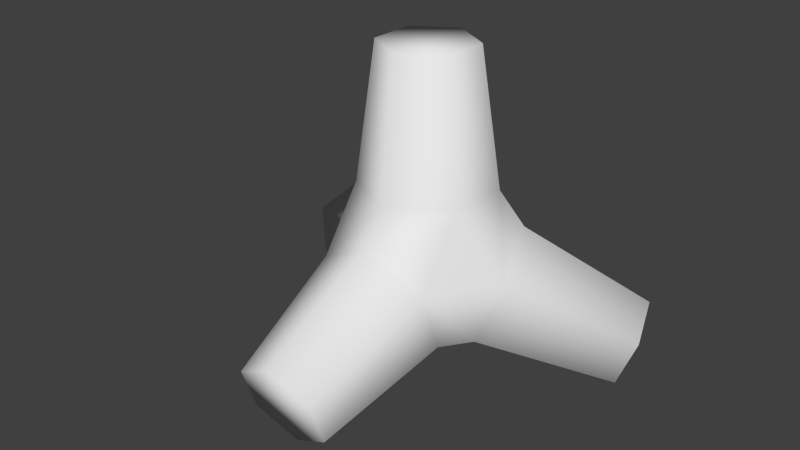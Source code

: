 # Source: stklib_tetrapodUnderwater_a.blend  (saved by Blender 2.71.0; exported with 4.5.12 LTS)
import bpy
from mathutils import Matrix  # noqa: F401  (used for matrix-valued properties, if any)

bpy.ops.wm.read_factory_settings(use_empty=True)
scene = bpy.context.scene
scene.name = 'Scene'

# ---- collections
col_collection_1 = bpy.data.collections.new('Collection 1'); scene.collection.children.link(col_collection_1)

# ---- world
world_world = bpy.data.worlds.new('World'); scene.world = world_world
world_world.color = (0.05088, 0.05088, 0.05088)
world_world.use_sun_shadow = False
world_world.sun_shadow_jitter_overblur = 0.0
world_world.cycles.sampling_method = 'MANUAL'
world_world.cycles.sample_map_resolution = 256

# ---- meshes
me_circle_004_circle_007 = bpy.data.meshes.new('Circle.004_Circle.007')
me_circle_004_circle_007.from_pydata([(0.04671, -4.068, 4.324), (-0.005088, -2.884, 12.74), (-2.507, -1.425, 12.73), (-3.481, -2.01, 4.301), (-2.494, 1.471, 12.73), (-3.463, 2.074, 4.303), (0.02058, 2.908, 12.75), (0.08291, 4.101, 4.328), (2.522, 1.449, 12.76), (3.611, 2.043, 4.351), (2.509, -1.447, 12.76), (3.593, -2.042, 4.349), (0.1175, -2.717, -5.24), (0.09149, -11.06, -6.863), (-2.428, -11.53, -5.511), (-3.436, -3.367, -3.334), (-2.451, -12.47, -2.773), (-3.468, -4.699, 0.5273), (0.04601, -12.95, -1.387), (0.05337, -5.381, 2.482), (2.565, -12.49, -2.739), (3.607, -4.73, 0.5753), (2.588, -11.55, -5.477), (3.639, -3.399, -3.286), (1.046, 4.726, -3.459), (8.465, 7.944, -6.088), (9.266, 5.518, -7.451), (2.177, 1.304, -5.38), (11.02, 3.627, -6.131), (4.648, -1.363, -3.519), (11.97, 4.163, -3.448), (5.988, -0.6071, 0.265), (11.17, 6.589, -2.086), (4.858, 2.815, 2.187), (9.415, 8.48, -3.406), (2.387, 5.482, 0.3248), (-5.75, -0.6904, 0.7577), (-12.09, 3.992, -2.438), (-11.36, 3.468, -5.192), (-4.721, -1.429, -3.125), (-9.749, 5.383, -6.653), (-2.452, 1.271, -5.186), (-8.871, 7.821, -5.361), (-1.213, 4.71, -3.364), (-9.601, 8.345, -2.608), (-2.243, 5.449, 0.5191), (-11.21, 6.431, -1.146), (-4.511, 2.749, 2.58)], [], [(0, 1, 2, 3), (3, 2, 4, 5), (5, 4, 6, 7), (7, 6, 8, 9), (9, 8, 10, 11), (1, 0, 11, 10), (12, 13, 14, 15), (15, 14, 16, 17), (17, 16, 18, 19), (19, 18, 20, 21), (21, 20, 22, 23), (23, 22, 13, 12), (24, 25, 26, 27), (27, 26, 28, 29), (29, 28, 30, 31), (31, 30, 32, 33), (33, 32, 34, 35), (35, 34, 25, 24), (36, 37, 38, 39), (39, 38, 40, 41), (41, 40, 42, 43), (43, 42, 44, 45), (45, 44, 46, 47), (47, 46, 37, 36), (0, 3, 17, 19), (11, 0, 19, 21), (21, 23, 29, 31), (9, 11, 31, 33), (7, 9, 33, 35), (35, 24, 43, 45), (5, 7, 45, 47), (3, 5, 47, 36), (15, 17, 36, 39), (12, 15, 39, 41), (23, 12, 27, 29), (24, 27, 41, 43), (41, 27, 12), (35, 45, 7), (21, 31, 11), (17, 3, 36), (4, 2, 1, 6), (10, 8, 6, 1), (22, 20, 18, 13), (16, 14, 13, 18), (46, 40, 38, 37), (44, 42, 40, 46), (25, 34, 32, 26), (30, 28, 26, 32)])
me_circle_004_circle_007.polygons.foreach_set('use_smooth', [True] * 48)
_uv = me_circle_004_circle_007.uv_layers.new(name='UVMap')
_uv.uv.foreach_set('vector', [0.4065, 0.3745, 0.5116, 0.4701, 0.471, 0.4975, 0.3482, 0.4305, 0.3482, 0.4305, 0.471, 0.4975, 0.4599, 0.5317, 0.318, 0.5164, 0.318, 0.5164, 0.4599, 0.5317, 0.4886, 0.5698, 0.3382, 0.6008, 0.794, 0.3381, 0.9252, 0.2926, 0.9293, 0.3395, 0.8136, 0.4121, 0.8136, 0.4121, 0.9293, 0.3395, 0.9532, 0.3653, 0.8758, 0.474, 0.9993, 0.359, 0.9525, 0.5016, 0.8758, 0.474, 0.9532, 0.3653, 0.1764, 0.238, 0.2869, 0.1457, 0.3085, 0.1902, 0.2255, 0.304, 0.2255, 0.304, 0.3085, 0.1902, 0.341, 0.2062, 0.3072, 0.339, 0.3072, 0.339, 0.341, 0.2062, 0.383, 0.1833, 0.3897, 0.3366, 0.9541, 0.5431, 1.013, 0.6739, 0.9646, 0.6825, 0.8803, 0.5729, 0.8803, 0.5729, 0.9646, 0.6825, 0.9405, 0.7093, 0.8196, 0.6389, 0.8196, 0.6389, 0.9405, 0.7093, 0.9511, 0.7559, 0.8011, 0.7214, 0.6589, 0.3094, 0.5743, 0.4222, 0.5211, 0.4297, 0.5777, 0.2659, 0.7251, 0.6872, 0.6025, 0.6092, 0.6382, 0.5749, 0.7732, 0.6206, 0.7732, 0.6206, 0.6382, 0.5749, 0.6434, 0.5384, 0.7847, 0.5307, 0.7847, 0.5307, 0.6434, 0.5384, 0.6083, 0.5056, 0.7649, 0.4397, 0.7649, 0.4397, 0.6083, 0.5056, 0.6018, 0.4513, 0.7176, 0.3738, 0.7176, 0.3738, 0.6018, 0.4513, 0.5743, 0.4222, 0.6589, 0.3094, 0.2487, 0.4244, 0.1088, 0.477, 0.08952, 0.4451, 0.1949, 0.3456, 0.1949, 0.3456, 0.08952, 0.4451, 0.04059, 0.4417, 0.1185, 0.305, 0.1515, 0.7195, 0.06674, 0.6161, 0.1075, 0.5975, 0.2062, 0.6766, 0.2062, 0.6766, 0.1075, 0.5975, 0.1233, 0.5675, 0.2473, 0.6061, 0.2473, 0.6061, 0.1233, 0.5675, 0.1025, 0.5277, 0.2692, 0.5139, 0.2692, 0.5139, 0.1025, 0.5277, 0.1088, 0.477, 0.2487, 0.4244, 0.4065, 0.3745, 0.3482, 0.4305, 0.3072, 0.339, 0.3897, 0.3366, 0.8758, 0.474, 0.9525, 0.5016, 0.9541, 0.5431, 0.8803, 0.5729, 0.8803, 0.5729, 0.8196, 0.6389, 0.7732, 0.6206, 0.7847, 0.5307, 0.8136, 0.4121, 0.8758, 0.474, 0.7847, 0.5307, 0.7649, 0.4397, 0.794, 0.3381, 0.8136, 0.4121, 0.7649, 0.4397, 0.7176, 0.3738, 0.3008, 0.6781, 0.2347, 0.7051, 0.2062, 0.6766, 0.2473, 0.6061, 0.318, 0.5164, 0.3382, 0.6008, 0.2473, 0.6061, 0.2692, 0.5139, 0.3482, 0.4305, 0.318, 0.5164, 0.2692, 0.5139, 0.2487, 0.4244, 0.2255, 0.304, 0.3072, 0.339, 0.2487, 0.4244, 0.1949, 0.3456, 0.1764, 0.238, 0.2255, 0.304, 0.1949, 0.3456, 0.1185, 0.305, 0.8196, 0.6389, 0.8011, 0.7214, 0.7251, 0.6872, 0.7732, 0.6206, 0.2347, 0.7051, 0.2083, 0.7653, 0.1515, 0.7195, 0.2062, 0.6766, 0.1185, 0.305, 0.09354, 0.2222, 0.1764, 0.238, 0.3008, 0.6781, 0.2473, 0.6061, 0.3382, 0.6008, 0.8803, 0.5729, 0.7847, 0.5307, 0.8758, 0.474, 0.3072, 0.339, 0.3482, 0.4305, 0.2487, 0.4244, 0.4599, 0.5317, 0.471, 0.4975, 0.5116, 0.4701, 0.4886, 0.5698, 0.9532, 0.3653, 0.9293, 0.3395, 0.9252, 0.2926, 0.9993, 0.359, 0.9405, 0.7093, 0.9646, 0.6825, 1.013, 0.6739, 0.9511, 0.7559, 0.341, 0.2062, 0.3085, 0.1902, 0.2869, 0.1457, 0.383, 0.1833, 0.1025, 0.5277, 0.04059, 0.4417, 0.08952, 0.4451, 0.1088, 0.477, 0.1233, 0.5675, 0.1075, 0.5975, 0.06674, 0.6161, 0.1025, 0.5277, 0.5743, 0.4222, 0.6018, 0.4513, 0.6083, 0.5056, 0.5211, 0.4297, 0.6434, 0.5384, 0.6382, 0.5749, 0.6025, 0.6092, 0.6083, 0.5056])
_ca = me_circle_004_circle_007.color_attributes.new('Col', 'BYTE_COLOR', 'CORNER')
_ca.data.foreach_set('color', [0.2831, 0.6514, 0.7529, 1.0, 0.2831, 0.6514, 0.7529, 1.0, 0.2831, 0.6514, 0.7529, 1.0, 0.2831, 0.6514, 0.7529, 1.0, 0.2831, 0.6514, 0.7529, 1.0, 0.2831, 0.6514, 0.7529, 1.0, 0.2831, 0.6514, 0.7529, 1.0, 0.2831, 0.6514, 0.7529, 1.0, 0.2831, 0.6514, 0.7529, 1.0, 0.2831, 0.6514, 0.7529, 1.0, 0.2831, 0.6514, 0.7529, 1.0, 0.2831, 0.6514, 0.7529, 1.0, 0.2831, 0.6514, 0.7529, 1.0, 0.2831, 0.6514, 0.7529, 1.0, 0.2831, 0.6514, 0.7529, 1.0, 0.2831, 0.6514, 0.7529, 1.0, 0.2831, 0.6514, 0.7529, 1.0, 0.2831, 0.6514, 0.7529, 1.0, 0.2831, 0.6514, 0.7529, 1.0, 0.2831, 0.6514, 0.7529, 1.0, 0.2831, 0.6514, 0.7529, 1.0, 0.2831, 0.6514, 0.7529, 1.0, 0.2831, 0.6514, 0.7529, 1.0, 0.2831, 0.6514, 0.7529, 1.0, 0.2831, 0.6514, 0.7529, 1.0, 0.2831, 0.6514, 0.7529, 1.0, 0.2831, 0.6514, 0.7529, 1.0, 0.2831, 0.6514, 0.7529, 1.0, 0.2831, 0.6514, 0.7529, 1.0, 0.2831, 0.6514, 0.7529, 1.0, 0.2831, 0.6514, 0.7529, 1.0, 0.2831, 0.6514, 0.7529, 1.0, 0.2831, 0.6514, 0.7529, 1.0, 0.2831, 0.6514, 0.7529, 1.0, 0.2831, 0.6514, 0.7529, 1.0, 0.2831, 0.6514, 0.7529, 1.0, 0.2831, 0.6514, 0.7529, 1.0, 0.2831, 0.6514, 0.7529, 1.0, 0.2831, 0.6514, 0.7529, 1.0, 0.2831, 0.6514, 0.7529, 1.0, 0.2831, 0.6514, 0.7529, 1.0, 0.2831, 0.6514, 0.7529, 1.0, 0.2831, 0.6514, 0.7529, 1.0, 0.2831, 0.6514, 0.7529, 1.0, 0.2831, 0.6514, 0.7529, 1.0, 0.2831, 0.6514, 0.7529, 1.0, 0.2831, 0.6514, 0.7529, 1.0, 0.2831, 0.6514, 0.7529, 1.0, 0.2831, 0.6514, 0.7529, 1.0, 0.2831, 0.6514, 0.7529, 1.0, 0.2831, 0.6514, 0.7529, 1.0, 0.2831, 0.6514, 0.7529, 1.0, 0.2831, 0.6514, 0.7529, 1.0, 0.2831, 0.6514, 0.7529, 1.0, 0.2831, 0.6514, 0.7529, 1.0, 0.2831, 0.6514, 0.7529, 1.0, 0.2831, 0.6514, 0.7529, 1.0, 0.2831, 0.6514, 0.7529, 1.0, 0.2831, 0.6514, 0.7529, 1.0, 0.2831, 0.6514, 0.7529, 1.0, 0.2831, 0.6514, 0.7529, 1.0, 0.2831, 0.6514, 0.7529, 1.0, 0.2831, 0.6514, 0.7529, 1.0, 0.2831, 0.6514, 0.7529, 1.0, 0.2831, 0.6514, 0.7529, 1.0, 0.2831, 0.6514, 0.7529, 1.0, 0.2831, 0.6514, 0.7529, 1.0, 0.2831, 0.6514, 0.7529, 1.0, 0.2831, 0.6514, 0.7529, 1.0, 0.2831, 0.6514, 0.7529, 1.0, 0.2831, 0.6514, 0.7529, 1.0, 0.2831, 0.6514, 0.7529, 1.0, 0.2831, 0.6514, 0.7529, 1.0, 0.2831, 0.6514, 0.7529, 1.0, 0.2831, 0.6514, 0.7529, 1.0, 0.2831, 0.6514, 0.7529, 1.0, 0.2831, 0.6514, 0.7529, 1.0, 0.2831, 0.6514, 0.7529, 1.0, 0.2831, 0.6514, 0.7529, 1.0, 0.2831, 0.6514, 0.7529, 1.0, 0.2831, 0.6514, 0.7529, 1.0, 0.2831, 0.6514, 0.7529, 1.0, 0.2831, 0.6514, 0.7529, 1.0, 0.2831, 0.6514, 0.7529, 1.0, 0.2831, 0.6514, 0.7529, 1.0, 0.2831, 0.6514, 0.7529, 1.0, 0.2831, 0.6514, 0.7529, 1.0, 0.2831, 0.6514, 0.7529, 1.0, 0.2831, 0.6514, 0.7529, 1.0, 0.2831, 0.6514, 0.7529, 1.0, 0.2831, 0.6514, 0.7529, 1.0, 0.2831, 0.6514, 0.7529, 1.0, 0.2831, 0.6514, 0.7529, 1.0, 0.2831, 0.6514, 0.7529, 1.0, 0.2831, 0.6514, 0.7529, 1.0, 0.2831, 0.6514, 0.7529, 1.0, 0.2831, 0.6514, 0.7529, 1.0, 0.2831, 0.6514, 0.7529, 1.0, 0.2831, 0.6514, 0.7529, 1.0, 0.2831, 0.6514, 0.7529, 1.0, 0.2831, 0.6514, 0.7529, 1.0, 0.2831, 0.6514, 0.7529, 1.0, 0.2831, 0.6514, 0.7529, 1.0, 0.2831, 0.6514, 0.7529, 1.0, 0.2831, 0.6514, 0.7529, 1.0, 0.2831, 0.6514, 0.7529, 1.0, 0.2831, 0.6514, 0.7529, 1.0, 0.2831, 0.6514, 0.7529, 1.0, 0.2831, 0.6514, 0.7529, 1.0, 0.2831, 0.6514, 0.7529, 1.0, 0.2831, 0.6514, 0.7529, 1.0, 0.2831, 0.6514, 0.7529, 1.0, 0.2831, 0.6514, 0.7529, 1.0, 0.2831, 0.6514, 0.7529, 1.0, 0.2831, 0.6514, 0.7529, 1.0, 0.2831, 0.6514, 0.7529, 1.0, 0.2831, 0.6514, 0.7529, 1.0, 0.2831, 0.6514, 0.7529, 1.0, 0.2831, 0.6514, 0.7529, 1.0, 0.2831, 0.6514, 0.7529, 1.0, 0.2831, 0.6514, 0.7529, 1.0, 0.2831, 0.6514, 0.7529, 1.0, 0.2831, 0.6514, 0.7529, 1.0, 0.2831, 0.6514, 0.7529, 1.0, 0.2831, 0.6514, 0.7529, 1.0, 0.2831, 0.6514, 0.7529, 1.0, 0.2831, 0.6514, 0.7529, 1.0, 0.2831, 0.6514, 0.7529, 1.0, 0.2831, 0.6514, 0.7529, 1.0, 0.2831, 0.6514, 0.7529, 1.0, 0.2831, 0.6514, 0.7529, 1.0, 0.2831, 0.6514, 0.7529, 1.0, 0.2831, 0.6514, 0.7529, 1.0, 0.2831, 0.6514, 0.7529, 1.0, 0.2831, 0.6514, 0.7529, 1.0, 0.2831, 0.6514, 0.7529, 1.0, 0.2831, 0.6514, 0.7529, 1.0, 0.2831, 0.6514, 0.7529, 1.0, 0.2831, 0.6514, 0.7529, 1.0, 0.2831, 0.6514, 0.7529, 1.0, 0.2831, 0.6514, 0.7529, 1.0, 0.2831, 0.6514, 0.7529, 1.0, 0.2831, 0.6514, 0.7529, 1.0, 0.2831, 0.6514, 0.7529, 1.0, 0.2831, 0.6514, 0.7529, 1.0, 0.2831, 0.6514, 0.7529, 1.0, 0.2831, 0.6514, 0.7529, 1.0, 0.2831, 0.6514, 0.7529, 1.0, 0.2831, 0.6514, 0.7529, 1.0, 0.2831, 0.6514, 0.7529, 1.0, 0.2831, 0.6514, 0.7529, 1.0, 0.2831, 0.6514, 0.7529, 1.0, 0.2831, 0.6514, 0.7529, 1.0, 0.2831, 0.6514, 0.7529, 1.0, 0.2831, 0.6514, 0.7529, 1.0, 0.2831, 0.6514, 0.7529, 1.0, 0.2831, 0.6514, 0.7529, 1.0, 0.2831, 0.6514, 0.7529, 1.0, 0.2831, 0.6514, 0.7529, 1.0, 0.2831, 0.6514, 0.7529, 1.0, 0.2831, 0.6514, 0.7529, 1.0, 0.2831, 0.6514, 0.7529, 1.0, 0.2831, 0.6514, 0.7529, 1.0, 0.2831, 0.6514, 0.7529, 1.0, 0.2831, 0.6514, 0.7529, 1.0, 0.2831, 0.6514, 0.7529, 1.0, 0.2831, 0.6514, 0.7529, 1.0, 0.2831, 0.6514, 0.7529, 1.0, 0.2831, 0.6514, 0.7529, 1.0, 0.2831, 0.6514, 0.7529, 1.0, 0.2831, 0.6514, 0.7529, 1.0, 0.2831, 0.6514, 0.7529, 1.0, 0.2831, 0.6514, 0.7529, 1.0, 0.2831, 0.6514, 0.7529, 1.0, 0.2831, 0.6514, 0.7529, 1.0, 0.2831, 0.6514, 0.7529, 1.0, 0.2831, 0.6514, 0.7529, 1.0, 0.2831, 0.6514, 0.7529, 1.0, 0.2831, 0.6514, 0.7529, 1.0, 0.2831, 0.6514, 0.7529, 1.0, 0.2831, 0.6514, 0.7529, 1.0, 0.2831, 0.6514, 0.7529, 1.0, 0.2831, 0.6514, 0.7529, 1.0, 0.2831, 0.6514, 0.7529, 1.0, 0.2831, 0.6514, 0.7529, 1.0, 0.2831, 0.6514, 0.7529, 1.0, 0.2831, 0.6514, 0.7529, 1.0, 0.2831, 0.6514, 0.7529, 1.0])
me_circle_004_circle_007.use_remesh_preserve_volume = False
me_circle_004_circle_007.use_remesh_preserve_attributes = False
me_circle_004_circle_007.use_mirror_vertex_groups = False
me_circle_004_circle_007.update()

# ---- objects
ob_stklib_tetrapodunderwater_a_main = bpy.data.objects.new('stklib_tetrapodUnderwater_a_main', me_circle_004_circle_007)

# ---- transforms, parenting, visibility, modifiers, constraints
ob_stklib_tetrapodunderwater_a_main.location = (0.0, 0.0, 0.0)
ob_stklib_tetrapodunderwater_a_main.lineart.crease_threshold = 0.0

# ---- collection membership
col_collection_1.objects.link(ob_stklib_tetrapodunderwater_a_main)

# ---- scene / render settings (as saved in the file)
scene.frame_start = 1; scene.frame_end = 250; scene.frame_set(1)
scene.render.engine = 'BLENDER_EEVEE_NEXT'
scene.render.resolution_percentage = 50
scene.render.dither_intensity = 0.0
scene.cycles.use_denoising = False
scene.cycles.samples = 10
scene.cycles.sampling_pattern = 'TABULATED_SOBOL'
scene.cycles.light_sampling_threshold = 0.0
scene.cycles.use_adaptive_sampling = False
scene.cycles.use_light_tree = False
scene.cycles.blur_glossy = 0.0
scene.cycles.volume_bounces = 1
scene.cycles.pixel_filter_type = 'GAUSSIAN'
scene.cycles.sample_clamp_indirect = 0.0
scene.view_settings.view_transform = 'Standard'
bpy.context.view_layer.update()

# ---- added for rendering (the .blend has no active camera and no usable light): camera, sun
cam_auto = bpy.data.cameras.new('AutoCamera')
cam_auto.lens = 50.0
cam_auto.sensor_width = 36.0
cam_auto.clip_end = 1000.0
ob_auto_camera = bpy.data.objects.new('AutoCamera', cam_auto)
scene.collection.objects.link(ob_auto_camera)
ob_auto_camera.location = (35.1322, -44.4663, 30.8096)
ob_auto_camera.rotation_euler = (1.09748, -7.21219e-08, 0.694738)
scene.camera = ob_auto_camera
light_auto_sun = bpy.data.lights.new('AutoSun', 'SUN')
light_auto_sun.energy = 3.0
light_auto_sun.angle = 0.0523599
ob_auto_sun = bpy.data.objects.new('AutoSun', light_auto_sun)
scene.collection.objects.link(ob_auto_sun)
ob_auto_sun.rotation_euler = (0.872665, 0.174533, 0.523599)
bpy.context.view_layer.update()
